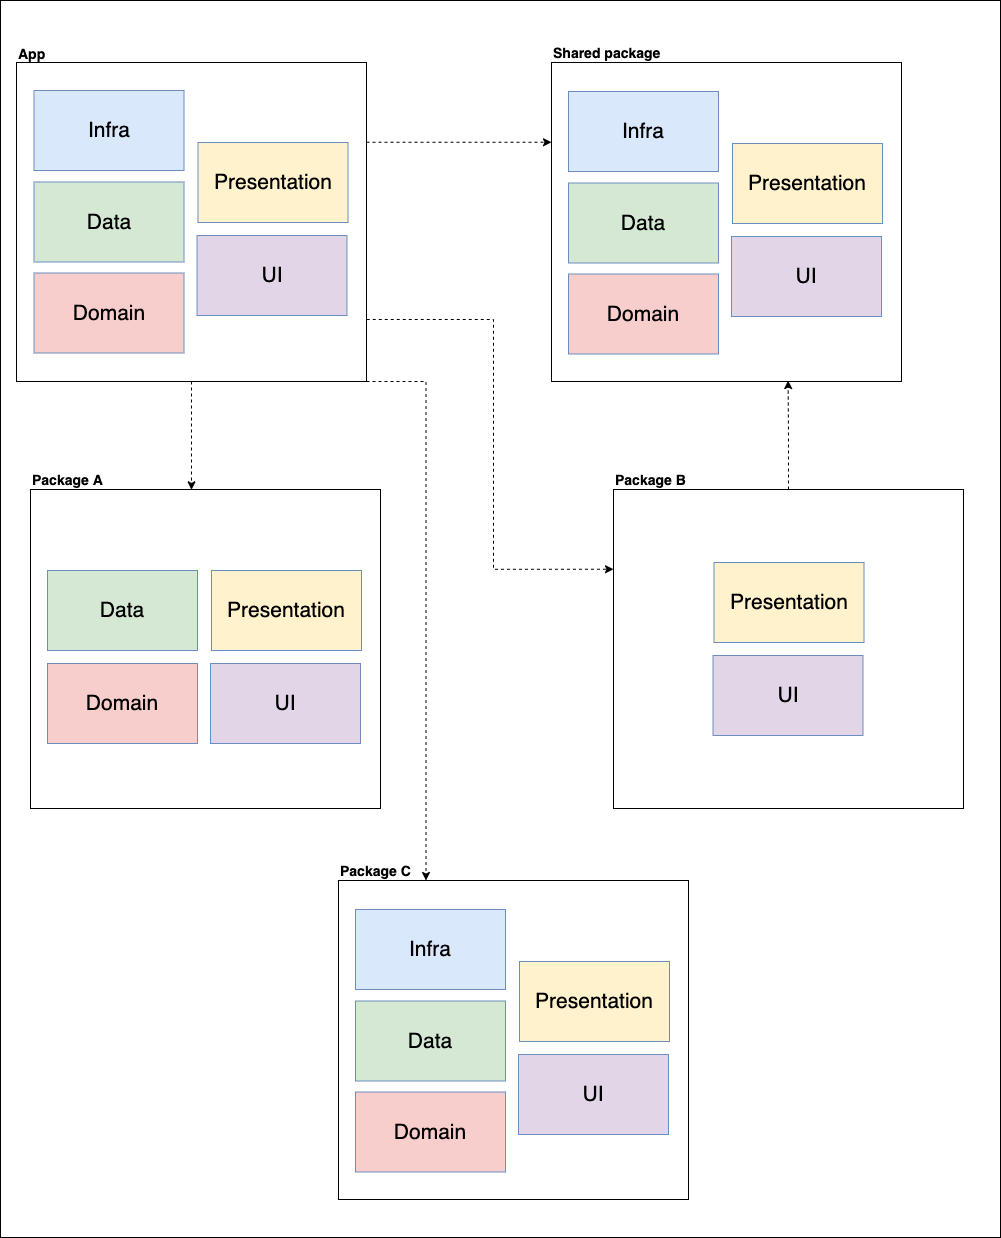

The diagram above was exported from draw.io. Its source (the exported page's mxGraphModel, read from the mxfile embedded in the PNG):
<mxGraphModel dx="4246" dy="1469" grid="0" gridSize="10" guides="1" tooltips="1" connect="1" arrows="1" fold="1" page="1" pageScale="1" pageWidth="1000" pageHeight="1240" background="#ffffff" math="0" shadow="0">
  <root>
    <mxCell id="0" />
    <mxCell id="1" parent="0" />
    <mxCell id="VZN-Je1vc6PknB6ZXeEd-1" value="" style="rounded=0;whiteSpace=wrap;html=1;" vertex="1" parent="1">
      <mxGeometry x="-2000" width="1000" height="1237" as="geometry" />
    </mxCell>
    <mxCell id="VZN-Je1vc6PknB6ZXeEd-136" value="" style="group" vertex="1" connectable="0" parent="1">
      <mxGeometry x="-1449" y="42" width="350" height="339" as="geometry" />
    </mxCell>
    <mxCell id="VZN-Je1vc6PknB6ZXeEd-3" value="" style="rounded=0;whiteSpace=wrap;html=1;" vertex="1" parent="VZN-Je1vc6PknB6ZXeEd-136">
      <mxGeometry y="20" width="350" height="319" as="geometry" />
    </mxCell>
    <mxCell id="VZN-Je1vc6PknB6ZXeEd-4" value="Shared package" style="text;html=1;strokeColor=none;fillColor=none;align=left;verticalAlign=middle;whiteSpace=wrap;rounded=0;fontStyle=1;fontSize=14;" vertex="1" parent="VZN-Je1vc6PknB6ZXeEd-136">
      <mxGeometry width="136" height="20" as="geometry" />
    </mxCell>
    <mxCell id="VZN-Je1vc6PknB6ZXeEd-135" value="" style="group" vertex="1" connectable="0" parent="VZN-Je1vc6PknB6ZXeEd-136">
      <mxGeometry x="17" y="49" width="314" height="262.5" as="geometry" />
    </mxCell>
    <mxCell id="VZN-Je1vc6PknB6ZXeEd-117" value="" style="group" vertex="1" connectable="0" parent="VZN-Je1vc6PknB6ZXeEd-135">
      <mxGeometry y="91.5" width="150" height="80" as="geometry" />
    </mxCell>
    <mxCell id="VZN-Je1vc6PknB6ZXeEd-118" value="" style="rounded=0;whiteSpace=wrap;html=1;strokeColor=#6c8ebf;fillColor=#D5E8D4;" vertex="1" parent="VZN-Je1vc6PknB6ZXeEd-117">
      <mxGeometry width="150" height="80" as="geometry" />
    </mxCell>
    <mxCell id="VZN-Je1vc6PknB6ZXeEd-119" value="Data" style="text;html=1;strokeColor=none;fillColor=none;align=center;verticalAlign=middle;whiteSpace=wrap;rounded=0;fontSize=21;" vertex="1" parent="VZN-Je1vc6PknB6ZXeEd-117">
      <mxGeometry x="55" y="30" width="40" height="20" as="geometry" />
    </mxCell>
    <mxCell id="VZN-Je1vc6PknB6ZXeEd-120" value="" style="group" vertex="1" connectable="0" parent="VZN-Je1vc6PknB6ZXeEd-135">
      <mxGeometry width="150" height="80" as="geometry" />
    </mxCell>
    <mxCell id="VZN-Je1vc6PknB6ZXeEd-121" value="" style="rounded=0;whiteSpace=wrap;html=1;fillColor=#dae8fc;strokeColor=#6c8ebf;" vertex="1" parent="VZN-Je1vc6PknB6ZXeEd-120">
      <mxGeometry width="150" height="80" as="geometry" />
    </mxCell>
    <mxCell id="VZN-Je1vc6PknB6ZXeEd-122" value="Infra" style="text;html=1;strokeColor=none;fillColor=none;align=center;verticalAlign=middle;whiteSpace=wrap;rounded=0;fontSize=21;" vertex="1" parent="VZN-Je1vc6PknB6ZXeEd-120">
      <mxGeometry x="55" y="30" width="40" height="20" as="geometry" />
    </mxCell>
    <mxCell id="VZN-Je1vc6PknB6ZXeEd-123" value="" style="group" vertex="1" connectable="0" parent="VZN-Je1vc6PknB6ZXeEd-135">
      <mxGeometry y="182.5" width="150" height="80" as="geometry" />
    </mxCell>
    <mxCell id="VZN-Je1vc6PknB6ZXeEd-124" value="" style="rounded=0;whiteSpace=wrap;html=1;strokeColor=#6c8ebf;fillColor=#F8CECC;" vertex="1" parent="VZN-Je1vc6PknB6ZXeEd-123">
      <mxGeometry width="150" height="80" as="geometry" />
    </mxCell>
    <mxCell id="VZN-Je1vc6PknB6ZXeEd-125" value="Domain" style="text;html=1;strokeColor=none;fillColor=none;align=center;verticalAlign=middle;whiteSpace=wrap;rounded=0;fontSize=21;" vertex="1" parent="VZN-Je1vc6PknB6ZXeEd-123">
      <mxGeometry x="55" y="30" width="40" height="20" as="geometry" />
    </mxCell>
    <mxCell id="VZN-Je1vc6PknB6ZXeEd-126" value="" style="group" vertex="1" connectable="0" parent="VZN-Je1vc6PknB6ZXeEd-135">
      <mxGeometry x="164" y="52" width="150" height="80" as="geometry" />
    </mxCell>
    <mxCell id="VZN-Je1vc6PknB6ZXeEd-127" value="" style="rounded=0;whiteSpace=wrap;html=1;strokeColor=#6c8ebf;fillColor=#FFF2CC;" vertex="1" parent="VZN-Je1vc6PknB6ZXeEd-126">
      <mxGeometry width="150" height="80" as="geometry" />
    </mxCell>
    <mxCell id="VZN-Je1vc6PknB6ZXeEd-128" value="Presentation" style="text;html=1;strokeColor=none;fillColor=none;align=center;verticalAlign=middle;whiteSpace=wrap;rounded=0;fontSize=21;" vertex="1" parent="VZN-Je1vc6PknB6ZXeEd-126">
      <mxGeometry x="55" y="30" width="40" height="20" as="geometry" />
    </mxCell>
    <mxCell id="VZN-Je1vc6PknB6ZXeEd-129" value="" style="group" vertex="1" connectable="0" parent="VZN-Je1vc6PknB6ZXeEd-135">
      <mxGeometry x="163" y="145" width="150" height="80" as="geometry" />
    </mxCell>
    <mxCell id="VZN-Je1vc6PknB6ZXeEd-130" value="" style="rounded=0;whiteSpace=wrap;html=1;strokeColor=#6c8ebf;fillColor=#E1D5E7;" vertex="1" parent="VZN-Je1vc6PknB6ZXeEd-129">
      <mxGeometry width="150" height="80" as="geometry" />
    </mxCell>
    <mxCell id="VZN-Je1vc6PknB6ZXeEd-131" value="UI" style="text;html=1;strokeColor=none;fillColor=none;align=center;verticalAlign=middle;whiteSpace=wrap;rounded=0;fontSize=21;" vertex="1" parent="VZN-Je1vc6PknB6ZXeEd-129">
      <mxGeometry x="55" y="30" width="40" height="20" as="geometry" />
    </mxCell>
    <mxCell id="VZN-Je1vc6PknB6ZXeEd-186" value="" style="group" vertex="1" connectable="0" parent="1">
      <mxGeometry x="-1662" y="860" width="350" height="339" as="geometry" />
    </mxCell>
    <mxCell id="VZN-Je1vc6PknB6ZXeEd-187" value="" style="rounded=0;whiteSpace=wrap;html=1;" vertex="1" parent="VZN-Je1vc6PknB6ZXeEd-186">
      <mxGeometry y="20" width="350" height="319" as="geometry" />
    </mxCell>
    <mxCell id="VZN-Je1vc6PknB6ZXeEd-188" value="Package C" style="text;html=1;strokeColor=none;fillColor=none;align=left;verticalAlign=middle;whiteSpace=wrap;rounded=0;fontStyle=1;fontSize=14;" vertex="1" parent="VZN-Je1vc6PknB6ZXeEd-186">
      <mxGeometry width="73" height="20" as="geometry" />
    </mxCell>
    <mxCell id="VZN-Je1vc6PknB6ZXeEd-189" value="" style="group" vertex="1" connectable="0" parent="VZN-Je1vc6PknB6ZXeEd-186">
      <mxGeometry x="17" y="49" width="314" height="262.5" as="geometry" />
    </mxCell>
    <mxCell id="VZN-Je1vc6PknB6ZXeEd-190" value="" style="group" vertex="1" connectable="0" parent="VZN-Je1vc6PknB6ZXeEd-189">
      <mxGeometry y="91.5" width="150" height="80" as="geometry" />
    </mxCell>
    <mxCell id="VZN-Je1vc6PknB6ZXeEd-191" value="" style="rounded=0;whiteSpace=wrap;html=1;strokeColor=#6c8ebf;fillColor=#D5E8D4;" vertex="1" parent="VZN-Je1vc6PknB6ZXeEd-190">
      <mxGeometry width="150" height="80" as="geometry" />
    </mxCell>
    <mxCell id="VZN-Je1vc6PknB6ZXeEd-192" value="Data" style="text;html=1;strokeColor=none;fillColor=none;align=center;verticalAlign=middle;whiteSpace=wrap;rounded=0;fontSize=21;" vertex="1" parent="VZN-Je1vc6PknB6ZXeEd-190">
      <mxGeometry x="55" y="30" width="40" height="20" as="geometry" />
    </mxCell>
    <mxCell id="VZN-Je1vc6PknB6ZXeEd-193" value="" style="group" vertex="1" connectable="0" parent="VZN-Je1vc6PknB6ZXeEd-189">
      <mxGeometry width="150" height="80" as="geometry" />
    </mxCell>
    <mxCell id="VZN-Je1vc6PknB6ZXeEd-194" value="" style="rounded=0;whiteSpace=wrap;html=1;fillColor=#dae8fc;strokeColor=#6c8ebf;" vertex="1" parent="VZN-Je1vc6PknB6ZXeEd-193">
      <mxGeometry width="150" height="80" as="geometry" />
    </mxCell>
    <mxCell id="VZN-Je1vc6PknB6ZXeEd-195" value="Infra" style="text;html=1;strokeColor=none;fillColor=none;align=center;verticalAlign=middle;whiteSpace=wrap;rounded=0;fontSize=21;" vertex="1" parent="VZN-Je1vc6PknB6ZXeEd-193">
      <mxGeometry x="55" y="30" width="40" height="20" as="geometry" />
    </mxCell>
    <mxCell id="VZN-Je1vc6PknB6ZXeEd-196" value="" style="group" vertex="1" connectable="0" parent="VZN-Je1vc6PknB6ZXeEd-189">
      <mxGeometry y="182.5" width="150" height="80" as="geometry" />
    </mxCell>
    <mxCell id="VZN-Je1vc6PknB6ZXeEd-197" value="" style="rounded=0;whiteSpace=wrap;html=1;strokeColor=#6c8ebf;fillColor=#F8CECC;" vertex="1" parent="VZN-Je1vc6PknB6ZXeEd-196">
      <mxGeometry width="150" height="80" as="geometry" />
    </mxCell>
    <mxCell id="VZN-Je1vc6PknB6ZXeEd-198" value="Domain" style="text;html=1;strokeColor=none;fillColor=none;align=center;verticalAlign=middle;whiteSpace=wrap;rounded=0;fontSize=21;" vertex="1" parent="VZN-Je1vc6PknB6ZXeEd-196">
      <mxGeometry x="55" y="30" width="40" height="20" as="geometry" />
    </mxCell>
    <mxCell id="VZN-Je1vc6PknB6ZXeEd-199" value="" style="group" vertex="1" connectable="0" parent="VZN-Je1vc6PknB6ZXeEd-189">
      <mxGeometry x="164" y="52" width="150" height="80" as="geometry" />
    </mxCell>
    <mxCell id="VZN-Je1vc6PknB6ZXeEd-200" value="" style="rounded=0;whiteSpace=wrap;html=1;strokeColor=#6c8ebf;fillColor=#FFF2CC;" vertex="1" parent="VZN-Je1vc6PknB6ZXeEd-199">
      <mxGeometry width="150" height="80" as="geometry" />
    </mxCell>
    <mxCell id="VZN-Je1vc6PknB6ZXeEd-201" value="Presentation" style="text;html=1;strokeColor=none;fillColor=none;align=center;verticalAlign=middle;whiteSpace=wrap;rounded=0;fontSize=21;" vertex="1" parent="VZN-Je1vc6PknB6ZXeEd-199">
      <mxGeometry x="55" y="30" width="40" height="20" as="geometry" />
    </mxCell>
    <mxCell id="VZN-Je1vc6PknB6ZXeEd-202" value="" style="group" vertex="1" connectable="0" parent="VZN-Je1vc6PknB6ZXeEd-189">
      <mxGeometry x="163" y="145" width="150" height="80" as="geometry" />
    </mxCell>
    <mxCell id="VZN-Je1vc6PknB6ZXeEd-203" value="" style="rounded=0;whiteSpace=wrap;html=1;strokeColor=#6c8ebf;fillColor=#E1D5E7;" vertex="1" parent="VZN-Je1vc6PknB6ZXeEd-202">
      <mxGeometry width="150" height="80" as="geometry" />
    </mxCell>
    <mxCell id="VZN-Je1vc6PknB6ZXeEd-204" value="UI" style="text;html=1;strokeColor=none;fillColor=none;align=center;verticalAlign=middle;whiteSpace=wrap;rounded=0;fontSize=21;" vertex="1" parent="VZN-Je1vc6PknB6ZXeEd-202">
      <mxGeometry x="55" y="30" width="40" height="20" as="geometry" />
    </mxCell>
    <mxCell id="VZN-Je1vc6PknB6ZXeEd-206" value="" style="group" vertex="1" connectable="0" parent="1">
      <mxGeometry x="-1970" y="469" width="350" height="339" as="geometry" />
    </mxCell>
    <mxCell id="VZN-Je1vc6PknB6ZXeEd-138" value="" style="rounded=0;whiteSpace=wrap;html=1;" vertex="1" parent="VZN-Je1vc6PknB6ZXeEd-206">
      <mxGeometry y="20" width="350" height="319" as="geometry" />
    </mxCell>
    <mxCell id="VZN-Je1vc6PknB6ZXeEd-139" value="Package A" style="text;html=1;strokeColor=none;fillColor=none;align=left;verticalAlign=middle;whiteSpace=wrap;rounded=0;fontStyle=1;fontSize=14;" vertex="1" parent="VZN-Je1vc6PknB6ZXeEd-206">
      <mxGeometry width="120" height="20" as="geometry" />
    </mxCell>
    <mxCell id="VZN-Je1vc6PknB6ZXeEd-141" value="" style="group" vertex="1" connectable="0" parent="VZN-Je1vc6PknB6ZXeEd-206">
      <mxGeometry x="17" y="101" width="150" height="80" as="geometry" />
    </mxCell>
    <mxCell id="VZN-Je1vc6PknB6ZXeEd-142" value="" style="rounded=0;whiteSpace=wrap;html=1;strokeColor=#6c8ebf;fillColor=#D5E8D4;" vertex="1" parent="VZN-Je1vc6PknB6ZXeEd-141">
      <mxGeometry width="150" height="80" as="geometry" />
    </mxCell>
    <mxCell id="VZN-Je1vc6PknB6ZXeEd-143" value="Data" style="text;html=1;strokeColor=none;fillColor=none;align=center;verticalAlign=middle;whiteSpace=wrap;rounded=0;fontSize=21;" vertex="1" parent="VZN-Je1vc6PknB6ZXeEd-141">
      <mxGeometry x="55" y="30" width="40" height="20" as="geometry" />
    </mxCell>
    <mxCell id="VZN-Je1vc6PknB6ZXeEd-147" value="" style="group" vertex="1" connectable="0" parent="VZN-Je1vc6PknB6ZXeEd-206">
      <mxGeometry x="17" y="194" width="150" height="80" as="geometry" />
    </mxCell>
    <mxCell id="VZN-Je1vc6PknB6ZXeEd-148" value="" style="rounded=0;whiteSpace=wrap;html=1;strokeColor=#6c8ebf;fillColor=#F8CECC;" vertex="1" parent="VZN-Je1vc6PknB6ZXeEd-147">
      <mxGeometry width="150" height="80" as="geometry" />
    </mxCell>
    <mxCell id="VZN-Je1vc6PknB6ZXeEd-149" value="Domain" style="text;html=1;strokeColor=none;fillColor=none;align=center;verticalAlign=middle;whiteSpace=wrap;rounded=0;fontSize=21;" vertex="1" parent="VZN-Je1vc6PknB6ZXeEd-147">
      <mxGeometry x="55" y="30" width="40" height="20" as="geometry" />
    </mxCell>
    <mxCell id="VZN-Je1vc6PknB6ZXeEd-150" value="" style="group" vertex="1" connectable="0" parent="VZN-Je1vc6PknB6ZXeEd-206">
      <mxGeometry x="181" y="101" width="150" height="80" as="geometry" />
    </mxCell>
    <mxCell id="VZN-Je1vc6PknB6ZXeEd-151" value="" style="rounded=0;whiteSpace=wrap;html=1;strokeColor=#6c8ebf;fillColor=#FFF2CC;" vertex="1" parent="VZN-Je1vc6PknB6ZXeEd-150">
      <mxGeometry width="150" height="80" as="geometry" />
    </mxCell>
    <mxCell id="VZN-Je1vc6PknB6ZXeEd-152" value="Presentation" style="text;html=1;strokeColor=none;fillColor=none;align=center;verticalAlign=middle;whiteSpace=wrap;rounded=0;fontSize=21;" vertex="1" parent="VZN-Je1vc6PknB6ZXeEd-150">
      <mxGeometry x="55" y="30" width="40" height="20" as="geometry" />
    </mxCell>
    <mxCell id="VZN-Je1vc6PknB6ZXeEd-153" value="" style="group" vertex="1" connectable="0" parent="VZN-Je1vc6PknB6ZXeEd-206">
      <mxGeometry x="180" y="194" width="150" height="80" as="geometry" />
    </mxCell>
    <mxCell id="VZN-Je1vc6PknB6ZXeEd-154" value="" style="rounded=0;whiteSpace=wrap;html=1;strokeColor=#6c8ebf;fillColor=#E1D5E7;" vertex="1" parent="VZN-Je1vc6PknB6ZXeEd-153">
      <mxGeometry width="150" height="80" as="geometry" />
    </mxCell>
    <mxCell id="VZN-Je1vc6PknB6ZXeEd-155" value="UI" style="text;html=1;strokeColor=none;fillColor=none;align=center;verticalAlign=middle;whiteSpace=wrap;rounded=0;fontSize=21;" vertex="1" parent="VZN-Je1vc6PknB6ZXeEd-153">
      <mxGeometry x="55" y="30" width="40" height="20" as="geometry" />
    </mxCell>
    <mxCell id="VZN-Je1vc6PknB6ZXeEd-208" value="" style="group" vertex="1" connectable="0" parent="1">
      <mxGeometry x="-1387" y="469" width="350" height="339" as="geometry" />
    </mxCell>
    <mxCell id="VZN-Je1vc6PknB6ZXeEd-168" value="" style="rounded=0;whiteSpace=wrap;html=1;" vertex="1" parent="VZN-Je1vc6PknB6ZXeEd-208">
      <mxGeometry y="20" width="350" height="319" as="geometry" />
    </mxCell>
    <mxCell id="VZN-Je1vc6PknB6ZXeEd-169" value="Package B" style="text;html=1;strokeColor=none;fillColor=none;align=left;verticalAlign=middle;whiteSpace=wrap;rounded=0;fontStyle=1;fontSize=14;" vertex="1" parent="VZN-Je1vc6PknB6ZXeEd-208">
      <mxGeometry width="120" height="20" as="geometry" />
    </mxCell>
    <mxCell id="VZN-Je1vc6PknB6ZXeEd-207" value="" style="group" vertex="1" connectable="0" parent="VZN-Je1vc6PknB6ZXeEd-208">
      <mxGeometry x="99.5" y="93" width="151" height="173" as="geometry" />
    </mxCell>
    <mxCell id="VZN-Je1vc6PknB6ZXeEd-180" value="" style="group" vertex="1" connectable="0" parent="VZN-Je1vc6PknB6ZXeEd-207">
      <mxGeometry x="1" width="150" height="80" as="geometry" />
    </mxCell>
    <mxCell id="VZN-Je1vc6PknB6ZXeEd-181" value="" style="rounded=0;whiteSpace=wrap;html=1;strokeColor=#6c8ebf;fillColor=#FFF2CC;" vertex="1" parent="VZN-Je1vc6PknB6ZXeEd-180">
      <mxGeometry width="150" height="80" as="geometry" />
    </mxCell>
    <mxCell id="VZN-Je1vc6PknB6ZXeEd-182" value="Presentation" style="text;html=1;strokeColor=none;fillColor=none;align=center;verticalAlign=middle;whiteSpace=wrap;rounded=0;fontSize=21;" vertex="1" parent="VZN-Je1vc6PknB6ZXeEd-180">
      <mxGeometry x="55" y="30" width="40" height="20" as="geometry" />
    </mxCell>
    <mxCell id="VZN-Je1vc6PknB6ZXeEd-183" value="" style="group" vertex="1" connectable="0" parent="VZN-Je1vc6PknB6ZXeEd-207">
      <mxGeometry y="93" width="150" height="80" as="geometry" />
    </mxCell>
    <mxCell id="VZN-Je1vc6PknB6ZXeEd-184" value="" style="rounded=0;whiteSpace=wrap;html=1;strokeColor=#6c8ebf;fillColor=#E1D5E7;" vertex="1" parent="VZN-Je1vc6PknB6ZXeEd-183">
      <mxGeometry width="150" height="80" as="geometry" />
    </mxCell>
    <mxCell id="VZN-Je1vc6PknB6ZXeEd-185" value="UI" style="text;html=1;strokeColor=none;fillColor=none;align=center;verticalAlign=middle;whiteSpace=wrap;rounded=0;fontSize=21;" vertex="1" parent="VZN-Je1vc6PknB6ZXeEd-183">
      <mxGeometry x="55" y="30" width="40" height="20" as="geometry" />
    </mxCell>
    <mxCell id="VZN-Je1vc6PknB6ZXeEd-209" style="edgeStyle=orthogonalEdgeStyle;rounded=0;orthogonalLoop=1;jettySize=auto;html=1;entryX=0;entryY=0.25;entryDx=0;entryDy=0;fontSize=14;dashed=1;exitX=1;exitY=0.25;exitDx=0;exitDy=0;" edge="1" parent="1" source="VZN-Je1vc6PknB6ZXeEd-158" target="VZN-Je1vc6PknB6ZXeEd-3">
      <mxGeometry relative="1" as="geometry" />
    </mxCell>
    <mxCell id="VZN-Je1vc6PknB6ZXeEd-210" style="edgeStyle=orthogonalEdgeStyle;rounded=0;orthogonalLoop=1;jettySize=auto;html=1;dashed=1;fontSize=14;entryX=0.46;entryY=0.001;entryDx=0;entryDy=0;entryPerimeter=0;" edge="1" parent="1" source="VZN-Je1vc6PknB6ZXeEd-158" target="VZN-Je1vc6PknB6ZXeEd-138">
      <mxGeometry relative="1" as="geometry">
        <mxPoint x="-1809" y="480" as="targetPoint" />
      </mxGeometry>
    </mxCell>
    <mxCell id="VZN-Je1vc6PknB6ZXeEd-211" style="edgeStyle=orthogonalEdgeStyle;rounded=0;orthogonalLoop=1;jettySize=auto;html=1;entryX=0;entryY=0.25;entryDx=0;entryDy=0;dashed=1;fontSize=14;exitX=1;exitY=0.75;exitDx=0;exitDy=0;" edge="1" parent="1" source="VZN-Je1vc6PknB6ZXeEd-158" target="VZN-Je1vc6PknB6ZXeEd-168">
      <mxGeometry relative="1" as="geometry">
        <Array as="points">
          <mxPoint x="-1507" y="319" />
          <mxPoint x="-1507" y="569" />
        </Array>
      </mxGeometry>
    </mxCell>
    <mxCell id="VZN-Je1vc6PknB6ZXeEd-212" style="edgeStyle=orthogonalEdgeStyle;rounded=0;orthogonalLoop=1;jettySize=auto;html=1;entryX=0.676;entryY=0.997;entryDx=0;entryDy=0;dashed=1;fontSize=14;entryPerimeter=0;" edge="1" parent="1" source="VZN-Je1vc6PknB6ZXeEd-168" target="VZN-Je1vc6PknB6ZXeEd-3">
      <mxGeometry relative="1" as="geometry" />
    </mxCell>
    <mxCell id="VZN-Je1vc6PknB6ZXeEd-214" style="edgeStyle=orthogonalEdgeStyle;rounded=0;orthogonalLoop=1;jettySize=auto;html=1;entryX=0.25;entryY=0;entryDx=0;entryDy=0;dashed=1;fontSize=14;exitX=1;exitY=1;exitDx=0;exitDy=0;" edge="1" parent="1" source="VZN-Je1vc6PknB6ZXeEd-158" target="VZN-Je1vc6PknB6ZXeEd-187">
      <mxGeometry relative="1" as="geometry">
        <Array as="points">
          <mxPoint x="-1574" y="381" />
        </Array>
      </mxGeometry>
    </mxCell>
    <mxCell id="VZN-Je1vc6PknB6ZXeEd-231" value="" style="group" vertex="1" connectable="0" parent="1">
      <mxGeometry x="-1984" y="43" width="350" height="338" as="geometry" />
    </mxCell>
    <mxCell id="VZN-Je1vc6PknB6ZXeEd-158" value="" style="rounded=0;whiteSpace=wrap;html=1;" vertex="1" parent="VZN-Je1vc6PknB6ZXeEd-231">
      <mxGeometry y="19" width="350" height="319" as="geometry" />
    </mxCell>
    <mxCell id="VZN-Je1vc6PknB6ZXeEd-2" value="App" style="text;html=1;strokeColor=none;fillColor=none;align=left;verticalAlign=middle;whiteSpace=wrap;rounded=0;fontStyle=1;fontSize=14;" vertex="1" parent="VZN-Je1vc6PknB6ZXeEd-231">
      <mxGeometry width="40" height="20" as="geometry" />
    </mxCell>
    <mxCell id="VZN-Je1vc6PknB6ZXeEd-215" value="" style="group;container=1;" vertex="1" connectable="0" parent="VZN-Je1vc6PknB6ZXeEd-231">
      <mxGeometry x="17.5" y="47" width="314" height="262.5" as="geometry" />
    </mxCell>
    <mxCell id="VZN-Je1vc6PknB6ZXeEd-216" value="" style="group" vertex="1" connectable="0" parent="VZN-Je1vc6PknB6ZXeEd-215">
      <mxGeometry y="91.5" width="150" height="80" as="geometry" />
    </mxCell>
    <mxCell id="VZN-Je1vc6PknB6ZXeEd-217" value="" style="rounded=0;whiteSpace=wrap;html=1;strokeColor=#6c8ebf;fillColor=#D5E8D4;" vertex="1" parent="VZN-Je1vc6PknB6ZXeEd-216">
      <mxGeometry width="150" height="80" as="geometry" />
    </mxCell>
    <mxCell id="VZN-Je1vc6PknB6ZXeEd-218" value="Data" style="text;html=1;strokeColor=none;fillColor=none;align=center;verticalAlign=middle;whiteSpace=wrap;rounded=0;fontSize=21;" vertex="1" parent="VZN-Je1vc6PknB6ZXeEd-216">
      <mxGeometry x="55" y="30" width="40" height="20" as="geometry" />
    </mxCell>
    <mxCell id="VZN-Je1vc6PknB6ZXeEd-219" value="" style="group" vertex="1" connectable="0" parent="VZN-Je1vc6PknB6ZXeEd-215">
      <mxGeometry width="150" height="80" as="geometry" />
    </mxCell>
    <mxCell id="VZN-Je1vc6PknB6ZXeEd-220" value="" style="rounded=0;whiteSpace=wrap;html=1;fillColor=#dae8fc;strokeColor=#6c8ebf;" vertex="1" parent="VZN-Je1vc6PknB6ZXeEd-219">
      <mxGeometry width="150" height="80" as="geometry" />
    </mxCell>
    <mxCell id="VZN-Je1vc6PknB6ZXeEd-221" value="Infra" style="text;html=1;strokeColor=none;fillColor=none;align=center;verticalAlign=middle;whiteSpace=wrap;rounded=0;fontSize=21;" vertex="1" parent="VZN-Je1vc6PknB6ZXeEd-219">
      <mxGeometry x="55" y="30" width="40" height="20" as="geometry" />
    </mxCell>
    <mxCell id="VZN-Je1vc6PknB6ZXeEd-222" value="" style="group" vertex="1" connectable="0" parent="VZN-Je1vc6PknB6ZXeEd-215">
      <mxGeometry y="182.5" width="150" height="80" as="geometry" />
    </mxCell>
    <mxCell id="VZN-Je1vc6PknB6ZXeEd-223" value="" style="rounded=0;whiteSpace=wrap;html=1;strokeColor=#6c8ebf;fillColor=#F8CECC;" vertex="1" parent="VZN-Je1vc6PknB6ZXeEd-222">
      <mxGeometry width="150" height="80" as="geometry" />
    </mxCell>
    <mxCell id="VZN-Je1vc6PknB6ZXeEd-224" value="Domain" style="text;html=1;strokeColor=none;fillColor=none;align=center;verticalAlign=middle;whiteSpace=wrap;rounded=0;fontSize=21;" vertex="1" parent="VZN-Je1vc6PknB6ZXeEd-222">
      <mxGeometry x="55" y="30" width="40" height="20" as="geometry" />
    </mxCell>
    <mxCell id="VZN-Je1vc6PknB6ZXeEd-225" value="" style="group" vertex="1" connectable="0" parent="VZN-Je1vc6PknB6ZXeEd-215">
      <mxGeometry x="164" y="52" width="150" height="80" as="geometry" />
    </mxCell>
    <mxCell id="VZN-Je1vc6PknB6ZXeEd-226" value="" style="rounded=0;whiteSpace=wrap;html=1;strokeColor=#6c8ebf;fillColor=#FFF2CC;" vertex="1" parent="VZN-Je1vc6PknB6ZXeEd-225">
      <mxGeometry width="150" height="80" as="geometry" />
    </mxCell>
    <mxCell id="VZN-Je1vc6PknB6ZXeEd-227" value="Presentation" style="text;html=1;strokeColor=none;fillColor=none;align=center;verticalAlign=middle;whiteSpace=wrap;rounded=0;fontSize=21;" vertex="1" parent="VZN-Je1vc6PknB6ZXeEd-225">
      <mxGeometry x="55" y="30" width="40" height="20" as="geometry" />
    </mxCell>
    <mxCell id="VZN-Je1vc6PknB6ZXeEd-228" value="" style="group" vertex="1" connectable="0" parent="VZN-Je1vc6PknB6ZXeEd-215">
      <mxGeometry x="163" y="145" width="150" height="80" as="geometry" />
    </mxCell>
    <mxCell id="VZN-Je1vc6PknB6ZXeEd-229" value="" style="rounded=0;whiteSpace=wrap;html=1;strokeColor=#6c8ebf;fillColor=#E1D5E7;" vertex="1" parent="VZN-Je1vc6PknB6ZXeEd-228">
      <mxGeometry width="150" height="80" as="geometry" />
    </mxCell>
    <mxCell id="VZN-Je1vc6PknB6ZXeEd-230" value="UI" style="text;html=1;strokeColor=none;fillColor=none;align=center;verticalAlign=middle;whiteSpace=wrap;rounded=0;fontSize=21;" vertex="1" parent="VZN-Je1vc6PknB6ZXeEd-228">
      <mxGeometry x="55" y="30" width="40" height="20" as="geometry" />
    </mxCell>
  </root>
</mxGraphModel>